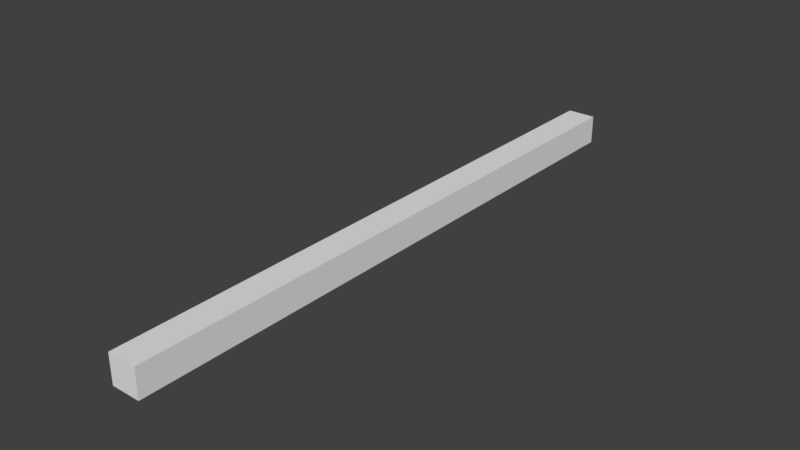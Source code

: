 # Source: Wall_Edge_Tall.blend  (saved by Blender 2.79.0; exported with 4.5.12 LTS)
import bpy
from mathutils import Matrix  # noqa: F401  (used for matrix-valued properties, if any)

bpy.ops.wm.read_factory_settings(use_empty=True)
scene = bpy.context.scene
scene.name = 'Scene'

# ---- collections
col_collection_1 = bpy.data.collections.new('Collection 1'); scene.collection.children.link(col_collection_1)

# ---- world
world_world = bpy.data.worlds.new('World'); scene.world = world_world
world_world.color = (0.05088, 0.05088, 0.05088)
world_world.use_sun_shadow = False
world_world.sun_shadow_jitter_overblur = 0.0
world_world.cycles.sampling_method = 'MANUAL'

# ---- meshes
me_lod_a_wall_edge_tall = bpy.data.meshes.new('LOD_A_Wall_Edge_Tall')
me_lod_a_wall_edge_tall.from_pydata([(0.0, 0.0, 0.0), (0.0, 4.2, 0.0), (0.2, 4.2, 0.0), (0.2, 0.0, 0.0), (0.0, 0.0, 0.2), (0.0, 4.2, 0.2), (0.2, 4.2, 0.2), (0.2, 0.0, 0.2)], [], [(1, 2, 3, 0), (5, 4, 7, 6), (3, 2, 6, 7), (1, 0, 4, 5), (0, 3, 7, 4), (2, 1, 5, 6)])
me_lod_a_wall_edge_tall.use_remesh_preserve_volume = False
me_lod_a_wall_edge_tall.use_remesh_preserve_attributes = False
me_lod_a_wall_edge_tall.use_mirror_vertex_groups = False
me_lod_a_wall_edge_tall.update()

# ---- objects
ob_lod_a_wall_edge_tall = bpy.data.objects.new('LOD_A_Wall_Edge_Tall', me_lod_a_wall_edge_tall)

# ---- transforms, parenting, visibility, modifiers, constraints
ob_lod_a_wall_edge_tall.location = (0.0, 0.0, 0.0)
ob_lod_a_wall_edge_tall.lineart.crease_threshold = 0.0

# ---- collection membership
col_collection_1.objects.link(ob_lod_a_wall_edge_tall)

# ---- scene / render settings (as saved in the file)
scene.frame_start = 1; scene.frame_end = 250; scene.frame_set(1)
scene.render.engine = 'CYCLES'
scene.render.resolution_percentage = 50
scene.render.dither_intensity = 0.0
scene.cycles.use_denoising = False
scene.cycles.samples = 128
scene.cycles.sampling_pattern = 'TABULATED_SOBOL'
scene.cycles.use_adaptive_sampling = False
scene.cycles.use_light_tree = False
scene.cycles.blur_glossy = 0.0
scene.cycles.sample_clamp_indirect = 0.0
scene.view_settings.view_transform = 'Standard'
bpy.context.view_layer.update()

# ---- added for rendering (the .blend has no active camera and no usable light): camera, sun
cam_auto = bpy.data.cameras.new('AutoCamera')
cam_auto.lens = 50.0
cam_auto.sensor_width = 36.0
cam_auto.clip_end = 1000.0
ob_auto_camera = bpy.data.objects.new('AutoCamera', cam_auto)
scene.collection.objects.link(ob_auto_camera)
ob_auto_camera.location = (3.99474, -2.57369, 3.2158)
ob_auto_camera.rotation_euler = (1.09748, -7.21219e-08, 0.694738)
scene.camera = ob_auto_camera
light_auto_sun = bpy.data.lights.new('AutoSun', 'SUN')
light_auto_sun.energy = 3.0
light_auto_sun.angle = 0.0523599
ob_auto_sun = bpy.data.objects.new('AutoSun', light_auto_sun)
scene.collection.objects.link(ob_auto_sun)
ob_auto_sun.rotation_euler = (0.872665, 0.174533, 0.523599)
bpy.context.view_layer.update()
